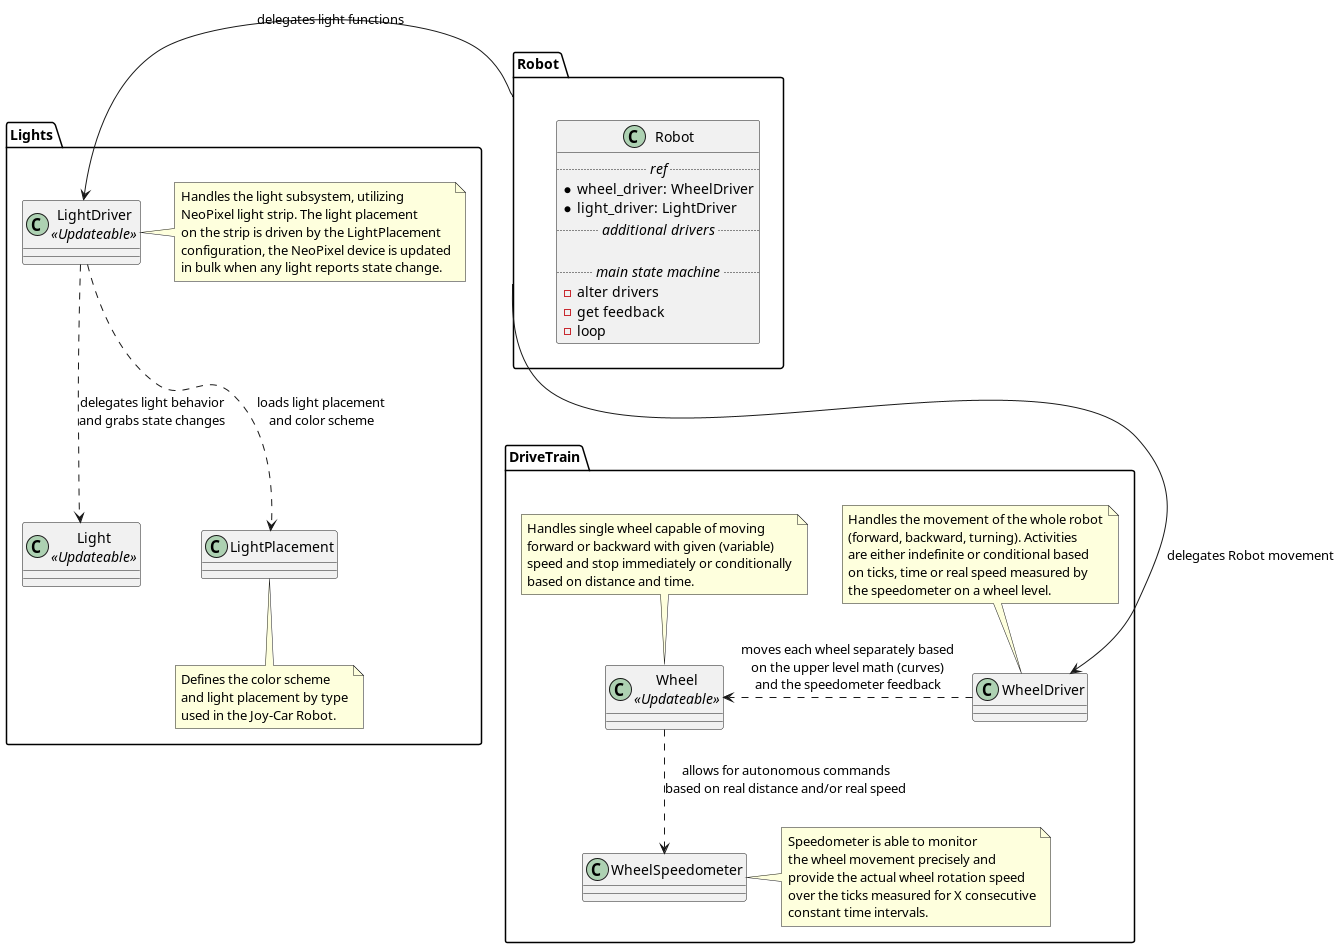

The diagram above was rendered by PlantUML. Its source (embedded in the PNG):
@startuml

namespace Lights {
    class LightDriver as "LightDriver\n//<<Updateable>>//" {
    }

    note right of LightDriver
        Handles the light subsystem, utilizing
        NeoPixel light strip. The light placement
        on the strip is driven by the LightPlacement
        configuration, the NeoPixel device is updated
        in bulk when any light reports state change.
    end note

    class LightPlacement {
    }

    note bottom of LightPlacement
        Defines the color scheme
        and light placement by type
        used in the Joy-Car Robot.
    end note

    class Light as "Light\n//<<Updateable>>//" {
    }

    LightDriver ..> Light: "delegates light behavior\nand grabs state changes"
    LightDriver ..> LightPlacement: "loads light placement\nand color scheme"
}

namespace DriveTrain {
    class WheelDriver {
    }

    note top of WheelDriver
        Handles the movement of the whole robot
        (forward, backward, turning). Activities
        are either indefinite or conditional based
        on ticks, time or real speed measured by
        the speedometer on a wheel level.
    end note

    class Wheel as "Wheel\n//<<Updateable>>//" {
    }

    note top of Wheel
        Handles single wheel capable of moving
        forward or backward with given (variable)
        speed and stop immediately or conditionally
        based on distance and time.
    end note

    class WheelSpeedometer {
    }

    note right of WheelSpeedometer
        Speedometer is able to monitor
        the wheel movement precisely and
        provide the actual wheel rotation speed
        over the ticks measured for X consecutive
        constant time intervals.
    end note

    WheelDriver .right.> Wheel: "moves each wheel separately based\non the upper level math (curves)\nand the speedometer feedback"
    Wheel .down.> WheelSpeedometer: "allows for autonomous commands\nbased on real distance and/or real speed"
}

namespace Robot {
    class Robot {
        .... //ref// ....
        * wheel_driver: WheelDriver
        * light_driver: LightDriver
        .... //additional drivers// ....

        .... //main state machine// ....
        - alter drivers
        - get feedback
        - loop
    }
}

Robot::Robot -left-> LightDriver: "delegates light functions"
Robot::Robot -down--> WheelDriver: "delegates Robot movement"

@enduml